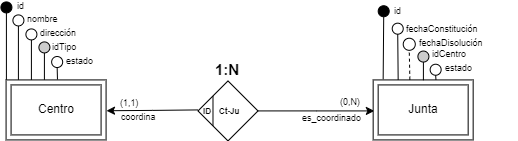

The diagram above was exported from draw.io. Its source (the exported page's mxGraphModel, read from the mxfile embedded in the PNG):
<mxGraphModel dx="2220" dy="619" grid="1" gridSize="10" guides="1" tooltips="1" connect="1" arrows="1" fold="1" page="1" pageScale="1" pageWidth="980" pageHeight="1390" background="none" math="0" shadow="0" extFonts="Permanent Marker^https://fonts.googleapis.com/css?family=Permanent+Marker">
  <root>
    <mxCell id="0" />
    <mxCell id="1" parent="0" />
    <mxCell id="2" style="edgeStyle=orthogonalEdgeStyle;rounded=0;orthogonalLoop=1;jettySize=auto;html=1;exitX=0;exitY=0.5;exitDx=0;exitDy=0;entryX=1.001;entryY=0.545;entryDx=0;entryDy=0;entryPerimeter=0;" edge="1" parent="1">
      <mxGeometry relative="1" as="geometry">
        <mxPoint x="-420.51" y="1571.42" as="sourcePoint" />
        <mxPoint x="-511.99999999999955" y="1572.2400000000002" as="targetPoint" />
      </mxGeometry>
    </mxCell>
    <mxCell id="3" style="edgeStyle=orthogonalEdgeStyle;rounded=0;orthogonalLoop=1;jettySize=auto;html=1;exitX=1;exitY=0.5;exitDx=0;exitDy=0;entryX=0;entryY=0.5;entryDx=0;entryDy=0;" edge="1" source="4" parent="1">
      <mxGeometry relative="1" as="geometry">
        <mxPoint x="-244.12999999999994" y="1572.42" as="targetPoint" />
      </mxGeometry>
    </mxCell>
    <mxCell id="4" value="&lt;span style=&quot;font-size: 8px;&quot;&gt;&amp;nbsp; &amp;nbsp; &amp;nbsp; &amp;nbsp; &amp;nbsp;Ct-Ju&lt;/span&gt;" style="shape=rhombus;perimeter=rhombusPerimeter;whiteSpace=wrap;html=1;align=left;fontStyle=1;fontSize=10;" vertex="1" parent="1">
      <mxGeometry x="-420.51000000000005" y="1542.42" width="60" height="60" as="geometry" />
    </mxCell>
    <mxCell id="5" value="1:N" style="text;html=1;strokeColor=none;fillColor=none;align=center;verticalAlign=middle;whiteSpace=wrap;rounded=0;fontSize=15;fontStyle=1;" vertex="1" parent="1">
      <mxGeometry x="-401.7200000000001" y="1520.54" width="22.43" height="20" as="geometry" />
    </mxCell>
    <mxCell id="6" value="ID" style="text;html=1;strokeColor=none;fillColor=none;align=center;verticalAlign=middle;whiteSpace=wrap;rounded=0;fontSize=8;fontStyle=1;" vertex="1" parent="1">
      <mxGeometry x="-416.9700000000001" y="1562.54" width="12.43" height="20" as="geometry" />
    </mxCell>
    <mxCell id="7" value="" style="endArrow=none;html=1;rounded=0;exitX=0;exitY=0;exitDx=0;exitDy=0;entryX=0;entryY=1;entryDx=0;entryDy=0;" edge="1" parent="1">
      <mxGeometry width="50" height="50" relative="1" as="geometry">
        <mxPoint x="-405.51000000000005" y="1557.42" as="sourcePoint" />
        <mxPoint x="-405.51000000000005" y="1587.42" as="targetPoint" />
      </mxGeometry>
    </mxCell>
    <mxCell id="8" value="(0,N)" style="text;html=1;strokeColor=none;fillColor=none;align=left;verticalAlign=middle;whiteSpace=wrap;rounded=0;fontSize=9;" vertex="1" parent="1">
      <mxGeometry x="-279.56999999999994" y="1561.1" width="22.5" height="6.7" as="geometry" />
    </mxCell>
    <mxCell id="9" value="es_coordinado" style="text;html=1;strokeColor=none;fillColor=none;align=left;verticalAlign=middle;whiteSpace=wrap;rounded=0;fontSize=9;" vertex="1" parent="1">
      <mxGeometry x="-317.5699999999997" y="1574.09" width="50" height="12.5" as="geometry" />
    </mxCell>
    <mxCell id="10" value="(1,1)" style="text;html=1;strokeColor=none;fillColor=none;align=left;verticalAlign=middle;whiteSpace=wrap;rounded=0;fontSize=9;" vertex="1" parent="1">
      <mxGeometry x="-500.19999999999993" y="1561.25" width="22.5" height="6.7" as="geometry" />
    </mxCell>
    <mxCell id="11" value="coordina" style="text;html=1;strokeColor=none;fillColor=none;align=left;verticalAlign=middle;whiteSpace=wrap;rounded=0;fontSize=9;" vertex="1" parent="1">
      <mxGeometry x="-498.52999999999975" y="1573.09" width="50" height="12.5" as="geometry" />
    </mxCell>
    <mxCell id="12" value="nombre" style="text;html=1;strokeColor=none;fillColor=none;align=left;verticalAlign=middle;whiteSpace=wrap;rounded=0;fontSize=9;" vertex="1" parent="1">
      <mxGeometry x="-592.9799999999999" y="1474.92" width="37.5" height="12.5" as="geometry" />
    </mxCell>
    <mxCell id="13" value="dirección" style="text;html=1;strokeColor=none;fillColor=none;align=left;verticalAlign=middle;whiteSpace=wrap;rounded=0;fontSize=9;" vertex="1" parent="1">
      <mxGeometry x="-579.5899999999999" y="1488.92" width="63.5" height="12.5" as="geometry" />
    </mxCell>
    <mxCell id="14" value="idTipo" style="text;html=1;strokeColor=none;fillColor=none;align=left;verticalAlign=middle;whiteSpace=wrap;rounded=0;fontSize=9;" vertex="1" parent="1">
      <mxGeometry x="-567.5899999999999" y="1502.48" width="53.5" height="12.5" as="geometry" />
    </mxCell>
    <mxCell id="15" value="" style="endArrow=none;html=1;rounded=0;fontSize=11;entryX=0.5;entryY=1;entryDx=0;entryDy=0;exitX=0;exitY=0;exitDx=0;exitDy=0;" edge="1" target="21" parent="1">
      <mxGeometry width="50" height="50" relative="1" as="geometry">
        <mxPoint x="-612.0900000000001" y="1541.42" as="sourcePoint" />
        <mxPoint x="-519.5899999999999" y="1428.92" as="targetPoint" />
      </mxGeometry>
    </mxCell>
    <mxCell id="16" value="" style="endArrow=none;html=1;rounded=0;fontSize=11;entryX=0;entryY=0.5;entryDx=0;entryDy=0;exitX=0.25;exitY=0;exitDx=0;exitDy=0;startArrow=none;" edge="1" source="23" parent="1">
      <mxGeometry width="50" height="50" relative="1" as="geometry">
        <mxPoint x="-602.0899999999999" y="1564.42" as="sourcePoint" />
        <mxPoint x="-589.5899999999999" y="1497.92" as="targetPoint" />
      </mxGeometry>
    </mxCell>
    <mxCell id="17" value="" style="endArrow=none;html=1;rounded=0;fontSize=11;entryX=0.5;entryY=1;entryDx=0;entryDy=0;exitX=0.38;exitY=0;exitDx=0;exitDy=0;exitPerimeter=0;" edge="1" target="22" parent="1">
      <mxGeometry width="50" height="50" relative="1" as="geometry">
        <mxPoint x="-574.0900000000001" y="1541.42" as="sourcePoint" />
        <mxPoint x="-519.5899999999999" y="1467.67" as="targetPoint" />
      </mxGeometry>
    </mxCell>
    <mxCell id="18" value="id" style="text;html=1;strokeColor=none;fillColor=none;align=left;verticalAlign=middle;whiteSpace=wrap;rounded=0;fontSize=9;" vertex="1" parent="1">
      <mxGeometry x="-602.5899999999999" y="1461.92" width="70.5" height="12.5" as="geometry" />
    </mxCell>
    <mxCell id="19" value="" style="endArrow=none;html=1;rounded=0;fontSize=10;fontColor=#000000;strokeColor=#000000;exitX=0.12;exitY=0;exitDx=0;exitDy=0;entryX=0.5;entryY=1;entryDx=0;entryDy=0;exitPerimeter=0;" edge="1" target="20" parent="1">
      <mxGeometry width="50" height="50" relative="1" as="geometry">
        <mxPoint x="-600.0900000000001" y="1541.42" as="sourcePoint" />
        <mxPoint x="-519.5899999999999" y="1441.92" as="targetPoint" />
      </mxGeometry>
    </mxCell>
    <mxCell id="20" value="" style="ellipse;whiteSpace=wrap;html=1;aspect=fixed;fillColor=#FFFFFF;strokeColor=#000000;fontColor=#000000;" vertex="1" parent="1">
      <mxGeometry x="-605.5899999999999" y="1476.42" width="11" height="11" as="geometry" />
    </mxCell>
    <mxCell id="21" value="" style="ellipse;whiteSpace=wrap;html=1;aspect=fixed;fillColor=#000000;strokeColor=#000000;fontColor=#000000;" vertex="1" parent="1">
      <mxGeometry x="-617.5899999999999" y="1463.42" width="11" height="11" as="geometry" />
    </mxCell>
    <mxCell id="22" value="" style="ellipse;whiteSpace=wrap;html=1;aspect=fixed;fillColor=#CCCCCC;strokeColor=#000000;fontColor=#000000;" vertex="1" parent="1">
      <mxGeometry x="-579.5899999999999" y="1503.42" width="11" height="11" as="geometry" />
    </mxCell>
    <mxCell id="23" value="" style="ellipse;whiteSpace=wrap;html=1;aspect=fixed;fillColor=#FFFFFF;strokeColor=#000000;fontColor=#000000;" vertex="1" parent="1">
      <mxGeometry x="-592.5899999999999" y="1490.42" width="11" height="11" as="geometry" />
    </mxCell>
    <mxCell id="24" value="" style="endArrow=none;html=1;rounded=0;fontSize=11;entryX=0.5;entryY=1;entryDx=0;entryDy=0;exitX=0.25;exitY=0;exitDx=0;exitDy=0;" edge="1" target="23" parent="1">
      <mxGeometry width="50" height="50" relative="1" as="geometry">
        <mxPoint x="-587.0900000000001" y="1541.42" as="sourcePoint" />
        <mxPoint x="-519.5899999999999" y="1454.92" as="targetPoint" />
      </mxGeometry>
    </mxCell>
    <mxCell id="25" value="Centro" style="shape=ext;margin=3;double=1;whiteSpace=wrap;html=1;align=center;" vertex="1" parent="1">
      <mxGeometry x="-612.4200000000001" y="1541.42" width="100" height="60" as="geometry" />
    </mxCell>
    <mxCell id="26" value="estado" style="text;html=1;strokeColor=none;fillColor=none;align=left;verticalAlign=middle;whiteSpace=wrap;rounded=0;fontSize=9;" vertex="1" parent="1">
      <mxGeometry x="-553.85" y="1516.52" width="31.15" height="12.5" as="geometry" />
    </mxCell>
    <mxCell id="27" value="" style="ellipse;whiteSpace=wrap;html=1;aspect=fixed;fillColor=#FFFFFF;strokeColor=#000000;fontColor=#000000;" vertex="1" parent="1">
      <mxGeometry x="-566.8499999999999" y="1518.02" width="11" height="11" as="geometry" />
    </mxCell>
    <mxCell id="28" value="" style="endArrow=none;html=1;rounded=0;fontSize=11;entryX=0.5;entryY=1;entryDx=0;entryDy=0;exitX=0.514;exitY=-0.007;exitDx=0;exitDy=0;exitPerimeter=0;" edge="1" source="25" target="27" parent="1">
      <mxGeometry width="50" height="50" relative="1" as="geometry">
        <mxPoint x="-564.0900000000001" y="1551.42" as="sourcePoint" />
        <mxPoint x="-563.7" y="1524.92" as="targetPoint" />
      </mxGeometry>
    </mxCell>
    <mxCell id="29" value="Junta" style="shape=ext;margin=3;double=1;whiteSpace=wrap;html=1;align=center;" vertex="1" parent="1">
      <mxGeometry x="-245.33999999999997" y="1541.42" width="100" height="60" as="geometry" />
    </mxCell>
    <mxCell id="30" value="id" style="text;html=1;strokeColor=none;fillColor=none;align=left;verticalAlign=middle;whiteSpace=wrap;rounded=0;fontSize=9;" vertex="1" parent="1">
      <mxGeometry x="-226.27000000000004" y="1468.3600000000001" width="16.36" height="9.38" as="geometry" />
    </mxCell>
    <mxCell id="31" value="" style="endArrow=none;html=1;rounded=0;fontSize=10;entryX=0.1;entryY=-0.012;entryDx=0;entryDy=0;entryPerimeter=0;exitX=0.5;exitY=1;exitDx=0;exitDy=0;" edge="1" source="32" target="29" parent="1">
      <mxGeometry width="50" height="50" relative="1" as="geometry">
        <mxPoint x="-236.09999999999997" y="1449.8" as="sourcePoint" />
        <mxPoint x="-235.93" y="1506.3" as="targetPoint" />
      </mxGeometry>
    </mxCell>
    <mxCell id="32" value="" style="ellipse;whiteSpace=wrap;html=1;aspect=fixed;fillColor=#000000;strokeColor=#000000;fontColor=#000000;" vertex="1" parent="1">
      <mxGeometry x="-240.3" y="1467.24" width="11" height="11" as="geometry" />
    </mxCell>
    <mxCell id="33" value="fechaConstitución" style="text;html=1;strokeColor=none;fillColor=none;align=left;verticalAlign=middle;whiteSpace=wrap;rounded=0;fontSize=9;" vertex="1" parent="1">
      <mxGeometry x="-214.33999999999992" y="1484.6799999999998" width="65" height="12.5" as="geometry" />
    </mxCell>
    <mxCell id="34" value="" style="ellipse;whiteSpace=wrap;html=1;aspect=fixed;fillColor=#FFFFFF;strokeColor=#000000;fontColor=#000000;" vertex="1" parent="1">
      <mxGeometry x="-226.26999999999998" y="1484.68" width="11" height="11" as="geometry" />
    </mxCell>
    <mxCell id="35" value="" style="ellipse;whiteSpace=wrap;html=1;aspect=fixed;fillColor=#FFFFFF;strokeColor=#000000;fontColor=#000000;" vertex="1" parent="1">
      <mxGeometry x="-215.27000000000004" y="1499.75" width="12.05" height="12.05" as="geometry" />
    </mxCell>
    <mxCell id="36" value="fechaDisolución" style="text;html=1;strokeColor=none;fillColor=none;align=left;verticalAlign=middle;whiteSpace=wrap;rounded=0;fontSize=9;" vertex="1" parent="1">
      <mxGeometry x="-200.52000000000004" y="1498.75" width="45.06" height="12.5" as="geometry" />
    </mxCell>
    <mxCell id="37" value="" style="endArrow=none;html=1;rounded=0;entryX=0.5;entryY=1;entryDx=0;entryDy=0;exitX=0.25;exitY=0;exitDx=0;exitDy=0;" edge="1" source="29" target="34" parent="1">
      <mxGeometry width="50" height="50" relative="1" as="geometry">
        <mxPoint x="-220.33999999999975" y="1505.4199999999998" as="sourcePoint" />
        <mxPoint x="-209.88" y="1471.48" as="targetPoint" />
      </mxGeometry>
    </mxCell>
    <mxCell id="38" value="" style="endArrow=none;html=1;rounded=0;entryX=0.5;entryY=1;entryDx=0;entryDy=0;exitX=0.367;exitY=-0.004;exitDx=0;exitDy=0;exitPerimeter=0;dashed=1;" edge="1" source="29" target="35" parent="1">
      <mxGeometry width="50" height="50" relative="1" as="geometry">
        <mxPoint x="-208.09999999999997" y="1534.8" as="sourcePoint" />
        <mxPoint x="-151.46000000000032" y="1480.4399999999996" as="targetPoint" />
      </mxGeometry>
    </mxCell>
    <mxCell id="39" value="idCentro" style="text;html=1;strokeColor=none;fillColor=none;align=left;verticalAlign=middle;whiteSpace=wrap;rounded=0;fontSize=9;" vertex="1" parent="1">
      <mxGeometry x="-187.5900000000001" y="1510.24" width="75" height="12.5" as="geometry" />
    </mxCell>
    <mxCell id="40" value="" style="endArrow=none;html=1;rounded=0;fontSize=10;entryX=0.5;entryY=0;entryDx=0;entryDy=0;exitX=0.5;exitY=1;exitDx=0;exitDy=0;" edge="1" source="41" parent="1">
      <mxGeometry width="50" height="50" relative="1" as="geometry">
        <mxPoint x="-155.08999999999997" y="1441.3" as="sourcePoint" />
        <mxPoint x="-195.09999999999997" y="1541.8" as="targetPoint" />
      </mxGeometry>
    </mxCell>
    <mxCell id="41" value="" style="ellipse;whiteSpace=wrap;html=1;aspect=fixed;fillColor=#CCCCCC;strokeColor=#000000;fontColor=#000000;" vertex="1" parent="1">
      <mxGeometry x="-200.58999999999975" y="1512.55" width="11" height="11" as="geometry" />
    </mxCell>
    <mxCell id="42" value="estado" style="text;html=1;strokeColor=none;fillColor=none;align=left;verticalAlign=middle;whiteSpace=wrap;rounded=0;fontSize=9;" vertex="1" parent="1">
      <mxGeometry x="-175.35000000000008" y="1523.43" width="75" height="12.5" as="geometry" />
    </mxCell>
    <mxCell id="43" value="" style="endArrow=none;html=1;rounded=0;fontSize=10;entryX=0.628;entryY=-0.001;entryDx=0;entryDy=0;exitX=0.5;exitY=1;exitDx=0;exitDy=0;entryPerimeter=0;" edge="1" source="44" target="29" parent="1">
      <mxGeometry width="50" height="50" relative="1" as="geometry">
        <mxPoint x="-142.84999999999997" y="1454.49" as="sourcePoint" />
        <mxPoint x="-182.85999999999996" y="1554.99" as="targetPoint" />
      </mxGeometry>
    </mxCell>
    <mxCell id="44" value="" style="ellipse;whiteSpace=wrap;html=1;aspect=fixed;fillColor=#FFFFFF;strokeColor=#000000;fontColor=#000000;" vertex="1" parent="1">
      <mxGeometry x="-188.34999999999974" y="1525.74" width="11" height="11" as="geometry" />
    </mxCell>
  </root>
</mxGraphModel>